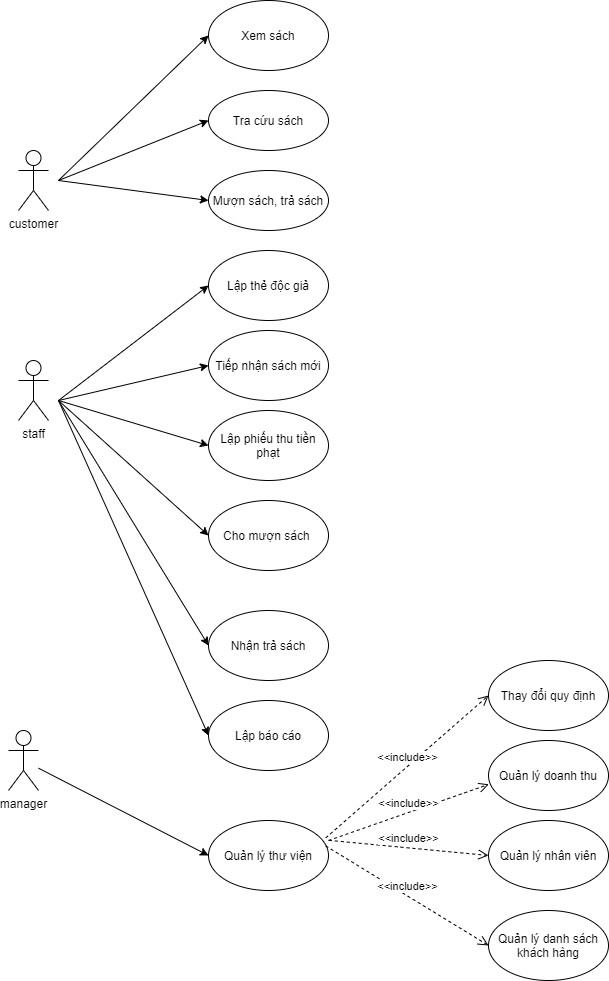

The diagram above was exported from draw.io. Its source (the exported page's mxGraphModel, read from the mxfile embedded in the PNG):
<mxGraphModel dx="1221" dy="681" grid="1" gridSize="10" guides="1" tooltips="1" connect="1" arrows="1" fold="1" page="1" pageScale="1" pageWidth="827" pageHeight="1169" math="0" shadow="0">
  <root>
    <mxCell id="0" />
    <mxCell id="1" parent="0" />
    <mxCell id="dpHkEhDZAOfC5p6E0yT3-1" value="customer" style="shape=umlActor;verticalLabelPosition=bottom;verticalAlign=top;html=1;outlineConnect=0;" vertex="1" parent="1">
      <mxGeometry x="30" y="310" width="30" height="60" as="geometry" />
    </mxCell>
    <mxCell id="dpHkEhDZAOfC5p6E0yT3-2" value="staff" style="shape=umlActor;verticalLabelPosition=bottom;verticalAlign=top;html=1;outlineConnect=0;" vertex="1" parent="1">
      <mxGeometry x="30" y="520" width="30" height="60" as="geometry" />
    </mxCell>
    <mxCell id="dpHkEhDZAOfC5p6E0yT3-3" value="manager" style="shape=umlActor;verticalLabelPosition=bottom;verticalAlign=top;html=1;outlineConnect=0;" vertex="1" parent="1">
      <mxGeometry x="20" y="890" width="30" height="60" as="geometry" />
    </mxCell>
    <mxCell id="dpHkEhDZAOfC5p6E0yT3-4" value="Xem sách" style="ellipse;whiteSpace=wrap;html=1;" vertex="1" parent="1">
      <mxGeometry x="220" y="160" width="120" height="70" as="geometry" />
    </mxCell>
    <mxCell id="dpHkEhDZAOfC5p6E0yT3-6" value="Tra cứu sách" style="ellipse;whiteSpace=wrap;html=1;" vertex="1" parent="1">
      <mxGeometry x="220" y="250" width="120" height="60" as="geometry" />
    </mxCell>
    <mxCell id="dpHkEhDZAOfC5p6E0yT3-7" value="Mượn sách, trả sách" style="ellipse;whiteSpace=wrap;html=1;" vertex="1" parent="1">
      <mxGeometry x="220" y="330" width="120" height="60" as="geometry" />
    </mxCell>
    <mxCell id="dpHkEhDZAOfC5p6E0yT3-8" value="Lập thẻ độc giả" style="ellipse;whiteSpace=wrap;html=1;" vertex="1" parent="1">
      <mxGeometry x="220" y="410" width="120" height="70" as="geometry" />
    </mxCell>
    <mxCell id="dpHkEhDZAOfC5p6E0yT3-9" value="Cho mượn sách&amp;nbsp;" style="ellipse;whiteSpace=wrap;html=1;" vertex="1" parent="1">
      <mxGeometry x="220" y="660" width="120" height="70" as="geometry" />
    </mxCell>
    <mxCell id="dpHkEhDZAOfC5p6E0yT3-10" value="Nhận trả sách" style="ellipse;whiteSpace=wrap;html=1;" vertex="1" parent="1">
      <mxGeometry x="220" y="770" width="120" height="70" as="geometry" />
    </mxCell>
    <mxCell id="dpHkEhDZAOfC5p6E0yT3-11" value="Thay đổi quy định" style="ellipse;whiteSpace=wrap;html=1;" vertex="1" parent="1">
      <mxGeometry x="500" y="820" width="120" height="70" as="geometry" />
    </mxCell>
    <mxCell id="dpHkEhDZAOfC5p6E0yT3-19" value="Quản lý doanh thu" style="ellipse;whiteSpace=wrap;html=1;" vertex="1" parent="1">
      <mxGeometry x="500" y="900" width="120" height="70" as="geometry" />
    </mxCell>
    <mxCell id="dpHkEhDZAOfC5p6E0yT3-20" value="Lập báo cáo" style="ellipse;whiteSpace=wrap;html=1;" vertex="1" parent="1">
      <mxGeometry x="220" y="860" width="120" height="70" as="geometry" />
    </mxCell>
    <mxCell id="dpHkEhDZAOfC5p6E0yT3-21" value="Quản lý thư viện" style="ellipse;whiteSpace=wrap;html=1;" vertex="1" parent="1">
      <mxGeometry x="220" y="980" width="120" height="70" as="geometry" />
    </mxCell>
    <mxCell id="dpHkEhDZAOfC5p6E0yT3-22" value="" style="endArrow=classic;html=1;rounded=0;entryX=0;entryY=0.5;entryDx=0;entryDy=0;" edge="1" parent="1" target="dpHkEhDZAOfC5p6E0yT3-4">
      <mxGeometry width="50" height="50" relative="1" as="geometry">
        <mxPoint x="70" y="340" as="sourcePoint" />
        <mxPoint x="120" y="290" as="targetPoint" />
        <Array as="points" />
      </mxGeometry>
    </mxCell>
    <mxCell id="dpHkEhDZAOfC5p6E0yT3-24" value="" style="endArrow=classic;html=1;rounded=0;entryX=0;entryY=0.5;entryDx=0;entryDy=0;" edge="1" parent="1" target="dpHkEhDZAOfC5p6E0yT3-6">
      <mxGeometry width="50" height="50" relative="1" as="geometry">
        <mxPoint x="70" y="340" as="sourcePoint" />
        <mxPoint x="180" y="290" as="targetPoint" />
        <Array as="points" />
      </mxGeometry>
    </mxCell>
    <mxCell id="dpHkEhDZAOfC5p6E0yT3-25" value="" style="endArrow=classic;html=1;rounded=0;entryX=0;entryY=0.5;entryDx=0;entryDy=0;" edge="1" parent="1" target="dpHkEhDZAOfC5p6E0yT3-7">
      <mxGeometry width="50" height="50" relative="1" as="geometry">
        <mxPoint x="70" y="340" as="sourcePoint" />
        <mxPoint x="580" y="270" as="targetPoint" />
        <Array as="points" />
      </mxGeometry>
    </mxCell>
    <mxCell id="dpHkEhDZAOfC5p6E0yT3-26" value="" style="endArrow=classic;html=1;rounded=0;entryX=0;entryY=0.5;entryDx=0;entryDy=0;" edge="1" parent="1" target="dpHkEhDZAOfC5p6E0yT3-8">
      <mxGeometry width="50" height="50" relative="1" as="geometry">
        <mxPoint x="70" y="560" as="sourcePoint" />
        <mxPoint x="590" y="280" as="targetPoint" />
        <Array as="points" />
      </mxGeometry>
    </mxCell>
    <mxCell id="dpHkEhDZAOfC5p6E0yT3-27" value="" style="endArrow=classic;html=1;rounded=0;entryX=0;entryY=0.5;entryDx=0;entryDy=0;" edge="1" parent="1" target="dpHkEhDZAOfC5p6E0yT3-9">
      <mxGeometry width="50" height="50" relative="1" as="geometry">
        <mxPoint x="70" y="560" as="sourcePoint" />
        <mxPoint x="600" y="290" as="targetPoint" />
        <Array as="points" />
      </mxGeometry>
    </mxCell>
    <mxCell id="dpHkEhDZAOfC5p6E0yT3-28" value="" style="endArrow=classic;html=1;rounded=0;entryX=0;entryY=0.5;entryDx=0;entryDy=0;" edge="1" parent="1" target="dpHkEhDZAOfC5p6E0yT3-10">
      <mxGeometry width="50" height="50" relative="1" as="geometry">
        <mxPoint x="70" y="560" as="sourcePoint" />
        <mxPoint x="610" y="300" as="targetPoint" />
        <Array as="points" />
      </mxGeometry>
    </mxCell>
    <mxCell id="dpHkEhDZAOfC5p6E0yT3-29" value="Tiếp nhận sách mới" style="ellipse;whiteSpace=wrap;html=1;" vertex="1" parent="1">
      <mxGeometry x="220" y="490" width="120" height="70" as="geometry" />
    </mxCell>
    <mxCell id="dpHkEhDZAOfC5p6E0yT3-30" value="Lập phiếu thu tiền phạt" style="ellipse;whiteSpace=wrap;html=1;" vertex="1" parent="1">
      <mxGeometry x="220" y="570" width="120" height="70" as="geometry" />
    </mxCell>
    <mxCell id="dpHkEhDZAOfC5p6E0yT3-31" value="" style="endArrow=classic;html=1;rounded=0;entryX=0;entryY=0.5;entryDx=0;entryDy=0;" edge="1" parent="1" target="dpHkEhDZAOfC5p6E0yT3-29">
      <mxGeometry width="50" height="50" relative="1" as="geometry">
        <mxPoint x="70" y="560" as="sourcePoint" />
        <mxPoint x="230.00000000000364" y="455" as="targetPoint" />
        <Array as="points" />
      </mxGeometry>
    </mxCell>
    <mxCell id="dpHkEhDZAOfC5p6E0yT3-32" value="" style="endArrow=classic;html=1;rounded=0;entryX=0;entryY=0.5;entryDx=0;entryDy=0;" edge="1" parent="1" target="dpHkEhDZAOfC5p6E0yT3-30">
      <mxGeometry width="50" height="50" relative="1" as="geometry">
        <mxPoint x="70" y="560" as="sourcePoint" />
        <mxPoint x="570" y="450" as="targetPoint" />
        <Array as="points" />
      </mxGeometry>
    </mxCell>
    <mxCell id="dpHkEhDZAOfC5p6E0yT3-33" value="" style="endArrow=classic;html=1;rounded=0;entryX=0;entryY=0.5;entryDx=0;entryDy=0;" edge="1" parent="1" source="dpHkEhDZAOfC5p6E0yT3-3" target="dpHkEhDZAOfC5p6E0yT3-21">
      <mxGeometry width="50" height="50" relative="1" as="geometry">
        <mxPoint x="490" y="500" as="sourcePoint" />
        <mxPoint x="580" y="460" as="targetPoint" />
        <Array as="points" />
      </mxGeometry>
    </mxCell>
    <mxCell id="dpHkEhDZAOfC5p6E0yT3-36" value="" style="endArrow=classic;html=1;rounded=0;entryX=0;entryY=0.5;entryDx=0;entryDy=0;" edge="1" parent="1" target="dpHkEhDZAOfC5p6E0yT3-20">
      <mxGeometry width="50" height="50" relative="1" as="geometry">
        <mxPoint x="70" y="560" as="sourcePoint" />
        <mxPoint x="230.00000000000364" y="815" as="targetPoint" />
        <Array as="points" />
      </mxGeometry>
    </mxCell>
    <mxCell id="dpHkEhDZAOfC5p6E0yT3-37" value="Quản lý danh sách khách hàng" style="ellipse;whiteSpace=wrap;html=1;" vertex="1" parent="1">
      <mxGeometry x="500" y="1070" width="120" height="70" as="geometry" />
    </mxCell>
    <mxCell id="dpHkEhDZAOfC5p6E0yT3-38" value="Quản lý nhân viên" style="ellipse;whiteSpace=wrap;html=1;" vertex="1" parent="1">
      <mxGeometry x="500" y="980" width="120" height="70" as="geometry" />
    </mxCell>
    <mxCell id="dpHkEhDZAOfC5p6E0yT3-39" value="&amp;lt;&amp;lt;include&amp;gt;&amp;gt;" style="html=1;verticalAlign=bottom;endArrow=open;dashed=1;endSize=8;rounded=0;exitX=0.977;exitY=0.249;exitDx=0;exitDy=0;exitPerimeter=0;entryX=0;entryY=0.5;entryDx=0;entryDy=0;" edge="1" parent="1" source="dpHkEhDZAOfC5p6E0yT3-21" target="dpHkEhDZAOfC5p6E0yT3-11">
      <mxGeometry relative="1" as="geometry">
        <mxPoint x="400" y="850" as="sourcePoint" />
        <mxPoint x="460" y="870" as="targetPoint" />
      </mxGeometry>
    </mxCell>
    <mxCell id="dpHkEhDZAOfC5p6E0yT3-40" value="&amp;lt;&amp;lt;include&amp;gt;&amp;gt;" style="html=1;verticalAlign=bottom;endArrow=open;dashed=1;endSize=8;rounded=0;entryX=0.003;entryY=0.626;entryDx=0;entryDy=0;entryPerimeter=0;" edge="1" parent="1" target="dpHkEhDZAOfC5p6E0yT3-19">
      <mxGeometry relative="1" as="geometry">
        <mxPoint x="340" y="1000" as="sourcePoint" />
        <mxPoint x="432.76" y="970" as="targetPoint" />
      </mxGeometry>
    </mxCell>
    <mxCell id="dpHkEhDZAOfC5p6E0yT3-41" value="&amp;lt;&amp;lt;include&amp;gt;&amp;gt;" style="html=1;verticalAlign=bottom;endArrow=open;dashed=1;endSize=8;rounded=0;exitX=1.003;exitY=0.283;exitDx=0;exitDy=0;exitPerimeter=0;entryX=0;entryY=0.5;entryDx=0;entryDy=0;" edge="1" parent="1" source="dpHkEhDZAOfC5p6E0yT3-21" target="dpHkEhDZAOfC5p6E0yT3-38">
      <mxGeometry relative="1" as="geometry">
        <mxPoint x="357.24" y="1017.4300000000001" as="sourcePoint" />
        <mxPoint x="520" y="875" as="targetPoint" />
      </mxGeometry>
    </mxCell>
    <mxCell id="dpHkEhDZAOfC5p6E0yT3-42" value="&amp;lt;&amp;lt;include&amp;gt;&amp;gt;" style="html=1;verticalAlign=bottom;endArrow=open;dashed=1;endSize=8;rounded=0;exitX=0.977;exitY=0.363;exitDx=0;exitDy=0;exitPerimeter=0;entryX=0;entryY=0.5;entryDx=0;entryDy=0;" edge="1" parent="1" source="dpHkEhDZAOfC5p6E0yT3-21" target="dpHkEhDZAOfC5p6E0yT3-37">
      <mxGeometry relative="1" as="geometry">
        <mxPoint x="367.24" y="1027.43" as="sourcePoint" />
        <mxPoint x="530" y="885" as="targetPoint" />
      </mxGeometry>
    </mxCell>
  </root>
</mxGraphModel>